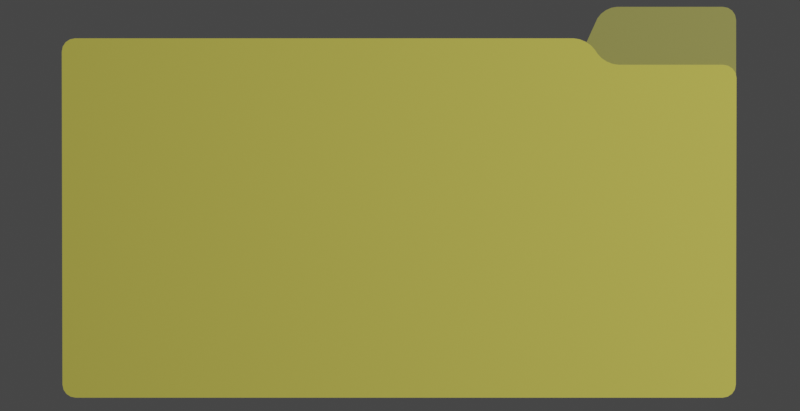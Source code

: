 # Source: simple-images.blend  (saved by Blender 2.81.16; exported with 4.5.12 LTS)
import bpy
from mathutils import Matrix  # noqa: F401  (used for matrix-valued properties, if any)

bpy.ops.wm.read_factory_settings(use_empty=True)
scene = bpy.context.scene
scene.name = 'Scene'

# ---- collections
col_collection = bpy.data.collections.new('Collection'); scene.collection.children.link(col_collection)

# ---- materials (node trees are filled in below, after node groups)
mat_envelope = bpy.data.materials.new('Envelope')
mat_envelope.use_transparent_shadow = False
mat_file = bpy.data.materials.new('File')
mat_file.use_transparent_shadow = False
mat_file_2 = bpy.data.materials.new('File 2')
mat_file_2.use_transparent_shadow = False

# ---- material node trees
mat_envelope.use_nodes = True; mat_envelope.node_tree.nodes.clear()
_N = mat_envelope.node_tree.nodes; _L = mat_envelope.node_tree.links
n0 = _N.new('ShaderNodeOutputMaterial'); n0.name = 'Material Output'; n0.location = (300, 300)
n1 = _N.new('ShaderNodeBsdfPrincipled'); n1.name = 'Principled BSDF'; n1.location = (10, 300)
n1.distribution = 'GGX'
n1.subsurface_method = 'BURLEY'
n1.inputs[0].default_value = (0.814, 0.7023, 0.5731, 1.0)
n1.inputs[3].default_value = 1.45
n1.inputs[27].default_value = (0.0, 0.0, 0.0, 1.0)
n1.inputs[28].default_value = 1.0
_L.new(n1.outputs[0], n0.inputs[0])
n0.is_active_output = True
mat_file.use_nodes = True; mat_file.node_tree.nodes.clear()
_N = mat_file.node_tree.nodes; _L = mat_file.node_tree.links
n0 = _N.new('ShaderNodeOutputMaterial'); n0.name = 'Material Output'; n0.location = (300, 300)
n1 = _N.new('ShaderNodeBsdfPrincipled'); n1.name = 'Principled BSDF'; n1.location = (10, 300)
n1.distribution = 'GGX'
n1.subsurface_method = 'BURLEY'
n1.inputs[0].default_value = (0.8, 0.7263, 0.1284, 1.0)
n1.inputs[3].default_value = 1.45
n1.inputs[13].default_value = 0.0
n1.inputs[27].default_value = (0.0, 0.0, 0.0, 1.0)
n1.inputs[28].default_value = 1.0
_L.new(n1.outputs[0], n0.inputs[0])
n0.is_active_output = True
mat_file_2.use_nodes = True; mat_file_2.node_tree.nodes.clear()
_N = mat_file_2.node_tree.nodes; _L = mat_file_2.node_tree.links
n0 = _N.new('ShaderNodeOutputMaterial'); n0.name = 'Material Output'; n0.location = (300, 300)
n1 = _N.new('ShaderNodeBsdfPrincipled'); n1.name = 'Principled BSDF'; n1.location = (10, 300)
n1.distribution = 'GGX'
n1.subsurface_method = 'BURLEY'
n1.inputs[0].default_value = (0.4125, 0.3968, 0.117, 1.0)
n1.inputs[3].default_value = 1.45
n1.inputs[13].default_value = 0.0
n1.inputs[27].default_value = (0.0, 0.0, 0.0, 1.0)
n1.inputs[28].default_value = 1.0
_L.new(n1.outputs[0], n0.inputs[0])
n0.is_active_output = True

# ---- world
world_world = bpy.data.worlds.new('World'); scene.world = world_world
world_world.use_nodes = True; world_world.node_tree.nodes.clear()
_N = world_world.node_tree.nodes; _L = world_world.node_tree.links
n0 = _N.new('ShaderNodeOutputWorld'); n0.name = 'World Output'; n0.location = (300, 300)
n1 = _N.new('ShaderNodeBackground'); n1.name = 'Background'; n1.location = (10, 300)
n1.inputs[0].default_value = (0.05088, 0.05088, 0.05088, 1.0)
_L.new(n1.outputs[0], n0.inputs[0])
n0.is_active_output = True
world_world.color = (0.05088, 0.05088, 0.05088)
world_world.use_sun_shadow = False
world_world.sun_shadow_jitter_overblur = 0.0

# ---- cameras
cam_camera = bpy.data.cameras.new('Camera')
cam_camera.clip_end = 100.0
cam_camera.ortho_scale = 7.314

# ---- lights
light_light = bpy.data.lights.new('Light', 'POINT')
light_light.transmission_factor = 0.0
light_light.energy = 1000.0
light_light.shadow_soft_size = 0.1
light_light.shadow_maximum_resolution = 0.006
light_light.use_absolute_resolution = True

# ---- meshes
me_plane = bpy.data.meshes.new('Plane')
me_plane.from_pydata([(-1.0, -0.5941, 0.0), (1.0, -0.5941, 0.0), (-1.0, 0.5941, 0.0), (1.0, 0.5941, 0.0), (-1.0, 0.4695, 0.0), (-1.0, 0.5937, 0.0), (0.0, -0.05812, 0.0), (0.0, 0.06609, 0.0), (1.0, 0.5937, 0.0), (1.0, 0.4695, 0.0)], [], [(0, 1, 9, 6, 4), (5, 7, 8, 3, 2)])
_uv = me_plane.uv_layers.new(name='UVMap')
_uv.uv.foreach_set('vector', [0.0, 0.0, 1.0, 0.0, 1.0, 0.8951, 0.5, 0.451, 0.0, 0.8951, 0.0, 0.9996, 0.5, 0.5556, 1.0, 0.9996, 1.0, 1.0, 0.0, 1.0])
me_plane.materials.append(mat_envelope)
me_plane.use_remesh_fix_poles = True
me_plane.use_remesh_preserve_attributes = False
me_plane.use_mirror_vertex_groups = False
me_plane.update()
me_cube_001 = bpy.data.meshes.new('Cube.001')
me_cube_001.from_pydata([(12.91, 7.561, -1.0), (12.91, 7.561, 1.0), (12.91, 9.561, -1.0), (12.91, 9.561, 1.0), (-12.91, 7.561, -1.0), (-12.91, 7.561, 1.0), (-12.91, 9.561, -1.0), (-12.91, 9.561, 1.0), (0.0, 1.0, -1.0), (0.0, 1.0, 1.0), (0.0, -1.0, -1.0), (0.0, -1.0, 1.0)], [], [(8, 9, 3, 2), (2, 3, 1, 0), (8, 2, 0, 10), (3, 9, 11, 1), (0, 1, 11, 10), (8, 6, 7, 9), (6, 4, 5, 7), (8, 10, 4, 6), (7, 5, 11, 9), (4, 10, 11, 5)])
_uv = me_cube_001.uv_layers.new(name='UVMap')
_uv.uv.foreach_set('vector', [0.375, 0.375, 0.625, 0.375, 0.625, 0.5, 0.375, 0.5, 0.375, 0.5, 0.625, 0.5, 0.625, 0.75, 0.375, 0.75, 0.25, 0.5, 0.375, 0.5, 0.375, 0.75, 0.25, 0.75, 0.625, 0.5, 0.75, 0.5, 0.75, 0.75, 0.625, 0.75, 0.375, 0.75, 0.625, 0.75, 0.625, 0.875, 0.375, 0.875, 0.375, 0.375, 0.375, 0.5, 0.625, 0.5, 0.625, 0.375, 0.375, 0.5, 0.375, 0.75, 0.625, 0.75, 0.625, 0.5, 0.25, 0.5, 0.25, 0.75, 0.375, 0.75, 0.375, 0.5, 0.625, 0.5, 0.625, 0.75, 0.75, 0.75, 0.75, 0.5, 0.375, 0.75, 0.375, 0.875, 0.625, 0.875, 0.625, 0.75])
me_cube_001.use_remesh_fix_poles = True
me_cube_001.use_remesh_preserve_attributes = False
me_cube_001.use_mirror_vertex_groups = False
me_cube_001.update()
me_cube_002 = bpy.data.meshes.new('Cube.002')
me_cube_002.from_pydata([(12.91, 8.21, 1.0), (12.91, 9.561, 1.0), (-12.91, 8.21, 1.0), (-12.91, 9.561, 1.0), (0.0, 1.0, 1.0), (0.0, -0.3518, 1.0)], [], [(1, 4, 5, 0), (3, 2, 5, 4)])
_uv = me_cube_002.uv_layers.new(name='UVMap')
_uv.uv.foreach_set('vector', [0.625, 0.5, 0.75, 0.5, 0.75, 0.75, 0.625, 0.75, 0.625, 0.5, 0.625, 0.75, 0.75, 0.75, 0.75, 0.5])
me_cube_002.use_remesh_fix_poles = True
me_cube_002.use_remesh_preserve_attributes = False
me_cube_002.use_mirror_vertex_groups = False
me_cube_002.update()
me_plane_004 = bpy.data.meshes.new('Plane.004')
me_plane_004.from_pydata([(-1.0, -0.5941, 0.0), (1.0, -0.5941, 0.0), (-1.0, 0.5941, 0.0), (1.0, 0.5941, 0.0), (-1.0, 0.4695, 0.0), (-1.0, 0.5946, 3.886e-11), (0.0, -0.05812, 0.0), (0.0, 1.122, 4.616e-08), (1.0, 0.5946, 3.886e-11), (1.0, 0.4695, 0.0)], [], [(0, 1, 9, 6, 4), (5, 7, 8, 3, 2)])
_uv = me_plane_004.uv_layers.new(name='UVMap')
_uv.uv.foreach_set('vector', [0.0, 0.0, 1.0, 0.0, 1.0, 0.8951, 0.5, 0.451, 0.0, 0.8951, 0.0, 0.9996, 0.5, 0.5556, 1.0, 0.9996, 1.0, 1.0, 0.0, 1.0])
me_plane_004.materials.append(mat_envelope)
me_plane_004.use_remesh_fix_poles = True
me_plane_004.use_remesh_preserve_attributes = False
me_plane_004.use_mirror_vertex_groups = False
me_plane_004.update()
me_plane_001 = bpy.data.meshes.new('Plane.001')
me_plane_001.from_pydata([(1.0, 0.4803, 0.0), (0.5526, 0.4803, 0.0), (1.0, 0.3457, 0.0), (0.5526, 0.3457, 0.0), (0.5526, -0.5694, 0.01361), (-1.0, 0.3457, 0.02002), (0.9951, 0.3457, 0.02002), (0.5526, 0.3457, 0.02002), (0.5542, -0.5694, 0.01361), (0.5542, 0.3457, 0.02002), (1.0, 0.5521, 0.0), (0.961, 0.5911, 0.0), (0.997, 0.567, 0.0), (0.9886, 0.5797, 0.0), (0.9759, 0.5881, 0.0), (0.5876, 0.5571, 0.0), (0.6456, 0.5911, 0.0), (0.5979, 0.5701, 0.0), (0.6125, 0.5811, 0.0), (0.6293, 0.5885, 0.0), (-0.961, -0.5694, 0.01361), (-1.0, -0.5304, 0.01388), (-0.9759, -0.5664, 0.01363), (-0.9886, -0.558, 0.01369), (-0.997, -0.5453, 0.01378), (0.9561, -0.5694, 0.01361), (0.9951, -0.5304, 0.01388), (0.971, -0.5664, 0.01363), (0.9837, -0.558, 0.01369), (0.9921, -0.5453, 0.01378), (-1.0, 0.4552, 0.02079), (-0.961, 0.4942, 0.02106), (-0.997, 0.4701, 0.02089), (-0.9886, 0.4828, 0.02098), (-0.9759, 0.4912, 0.02104), (0.9951, 0.3772, 0.02024), (0.9561, 0.4162, 0.02052), (0.9921, 0.3921, 0.02035), (0.9837, 0.4047, 0.02044), (0.971, 0.4132, 0.0205), (0.5136, 0.4942, 0.02106), (0.5526, 0.4552, 0.02079), (0.5748, 0.4622, 0.02084), (0.5285, 0.4912, 0.02104), (0.5411, 0.4828, 0.02098), (0.5302, 0.4917, 0.02105), (0.5391, 0.4876, 0.02102), (0.546, 0.4831, 0.02099), (0.5497, 0.4822, 0.02098), (0.5543, 0.4677, 0.02088), (0.5591, 0.4734, 0.02092), (0.5496, 0.4701, 0.02089), (0.551, 0.4756, 0.02093), (0.5541, 0.4788, 0.02096), (0.5633, 0.4744, 0.02092), (0.5476, 0.4848, 0.021), (0.5663, 0.4714, 0.0209), (0.5578, 0.4778, 0.02095), (0.5489, 0.484, 0.02099), (0.5844, 0.4482, 0.02074), (0.5834, 0.3849, 0.0203), (0.6456, 0.4162, 0.02052), (0.5912, 0.4336, 0.02064), (0.5933, 0.4164, 0.02052), (0.5959, 0.4359, 0.02066), (0.5992, 0.426, 0.02059), (0.6001, 0.4163, 0.02052), (0.6055, 0.4163, 0.02052), (0.5952, 0.3969, 0.02038), (0.6112, 0.407, 0.02045), (0.5906, 0.3993, 0.0204), (0.5989, 0.4067, 0.02045), (0.6082, 0.4121, 0.02049), (0.629, 0.4186, 0.02053), (0.6115, 0.4255, 0.02058), (0.6289, 0.4138, 0.0205), (0.6179, 0.4162, 0.02052), (0.6083, 0.4205, 0.02055), (0.5526, -0.5694, 0.0001395), (-1.0, 0.3457, 0.0001395), (0.9951, 0.3457, 0.0001395), (0.5526, 0.3457, 0.0001395), (0.5542, -0.5694, 0.0001395), (0.5542, 0.3457, 0.0001395), (-0.961, -0.5694, 0.0001395), (-1.0, -0.5304, 0.0001395), (-0.9759, -0.5664, 0.0001395), (-0.9886, -0.558, 0.0001395), (-0.997, -0.5453, 0.0001395), (0.9561, -0.5694, 0.0001395), (0.9951, -0.5304, 0.0001395), (0.971, -0.5664, 0.0001395), (0.9837, -0.558, 0.0001395), (0.9921, -0.5453, 0.0001395), (-1.0, 0.4552, 0.0001395), (-0.961, 0.4942, 0.0001395), (-0.997, 0.4702, 0.0001395), (-0.9886, 0.4828, 0.0001395), (-0.9759, 0.4912, 0.0001395), (0.5136, 0.4942, 0.0001395), (0.5526, 0.4552, 0.0001395), (0.5285, 0.4912, 0.0001395), (0.5411, 0.4828, 0.0001395), (0.5496, 0.4702, 0.0001395)], [], [(3, 2, 0, 1), (21, 24, 23, 22, 20, 4, 7, 5), (7, 9, 60, 70, 63, 62, 59, 42, 56, 50, 49, 41), (9, 6, 35, 37, 38, 39, 36, 61, 75, 69, 68, 60), (8, 25, 27, 28, 29, 26, 6, 9), (5, 7, 41, 51, 44, 43, 40, 31, 34, 33, 32, 30), (4, 8, 9, 7), (40, 43, 46, 45), (43, 44, 47, 46), (45, 46, 58, 55), (46, 47, 48, 58), (41, 49, 52, 51), (49, 50, 53, 52), (51, 52, 47, 44), (52, 53, 48, 47), (42, 54, 57, 56), (54, 55, 58, 57), (56, 57, 53, 50), (57, 58, 48, 53), (59, 62, 65, 64), (62, 63, 66, 65), (64, 65, 77, 74), (65, 66, 67, 77), (60, 68, 71, 70), (68, 69, 72, 71), (70, 71, 66, 63), (71, 72, 67, 66), (61, 73, 76, 75), (73, 74, 77, 76), (75, 76, 72, 69), (76, 77, 67, 72), (1, 0, 10, 12, 13, 14, 11, 16, 19, 18, 17, 15), (85, 88, 87, 86, 84, 78, 81, 79), (82, 89, 91, 92, 93, 90, 80, 83), (79, 81, 100, 103, 102, 101, 99, 95, 98, 97, 96, 94)])
me_plane_001.polygons.foreach_set('material_index', [2, 1, 1, 1, 1, 1, 1, 1, 1, 1, 1, 1, 1, 1, 1, 1, 1, 1, 1, 1, 1, 1, 1, 1, 1, 1, 1, 1, 1, 1, 1, 2, 2, 2, 2])
_uv = me_plane_001.uv_layers.new(name='UVMap')
_uv.uv.foreach_set('vector', [0.7763, 0.7701, 1.0, 0.7701, 1.0, 0.8951, 0.7763, 0.8951, 0.0, 0.0328, 0.001483, 0.02025, 0.005707, 0.009606, 0.01203, 0.002496, 0.01948, 0.0, 0.7763, 0.0, 0.7763, 0.7701, 0.0, 0.7701, 0.7763, 0.7701, 0.7771, 0.7701, 0.7771, 0.8396, 0.777, 0.8609, 0.7769, 0.879, 0.7769, 0.8909, 0.7768, 0.8951, 0.7766, 0.8951, 0.7765, 0.8926, 0.7764, 0.8855, 0.7763, 0.8748, 0.7763, 0.8623, 0.7771, 0.7701, 1.0, 0.7701, 1.0, 0.826, 0.9984, 0.8524, 0.9937, 0.8748, 0.9863, 0.8898, 0.9776, 0.8951, 0.7995, 0.8951, 0.7907, 0.8909, 0.7832, 0.8788, 0.7786, 0.8609, 0.7771, 0.8396, 0.7771, 0.0, 0.9803, 0.0, 0.9878, 0.002496, 0.9942, 0.009606, 0.9985, 0.02025, 1.0, 0.0328, 1.0, 0.7701, 0.7771, 0.7701, 0.0, 0.7701, 0.7763, 0.7701, 0.7763, 0.8623, 0.7748, 0.8748, 0.7706, 0.8855, 0.7643, 0.8926, 0.7568, 0.8951, 0.01948, 0.8951, 0.01203, 0.8926, 0.005707, 0.8855, 0.001483, 0.8748, 0.0, 0.8623, 0.7763, 0.0, 0.7771, 0.0, 0.7771, 0.7701, 0.7763, 0.7701, 0.7568, 0.8951, 0.7643, 0.8926, 0.7695, 0.8951, 0.7651, 0.893, 0.7643, 0.8926, 0.7706, 0.8855, 0.773, 0.8857, 0.7695, 0.8895, 0.7651, 0.893, 0.7695, 0.8895, 0.7745, 0.8865, 0.7738, 0.8872, 0.7695, 0.8951, 0.773, 0.8857, 0.7766, 0.8898, 0.7745, 0.8865, 0.7763, 0.8623, 0.7763, 0.8748, 0.7763, 0.8795, 0.7748, 0.8748, 0.7763, 0.8748, 0.7764, 0.8855, 0.7767, 0.8831, 0.7763, 0.8776, 0.7762, 0.8713, 0.7763, 0.8776, 0.7762, 0.8778, 0.7761, 0.8717, 0.7763, 0.8795, 0.7767, 0.8831, 0.7766, 0.8898, 0.773, 0.8857, 0.7874, 0.8681, 0.7816, 0.8784, 0.781, 0.8837, 0.7831, 0.876, 0.7816, 0.8784, 0.7738, 0.8872, 0.7745, 0.8865, 0.7789, 0.8813, 0.7831, 0.876, 0.7789, 0.8813, 0.7767, 0.8831, 0.7795, 0.8776, 0.781, 0.8837, 0.7745, 0.8865, 0.7766, 0.8898, 0.7767, 0.8831, 0.7768, 0.8951, 0.7769, 0.8909, 0.777, 0.8951, 0.7769, 0.8987, 0.7769, 0.8909, 0.7769, 0.879, 0.777, 0.8872, 0.777, 0.8944, 0.7769, 0.8987, 0.777, 0.8944, 0.7771, 0.9008, 0.7772, 0.909, 0.777, 0.8951, 0.777, 0.8872, 0.7771, 0.8948, 0.7771, 0.9008, 0.7771, 0.8396, 0.7786, 0.8609, 0.7771, 0.8777, 0.777, 0.8609, 0.7786, 0.8609, 0.7832, 0.8788, 0.7784, 0.8906, 0.7768, 0.8783, 0.7753, 0.8652, 0.7768, 0.8783, 0.7737, 0.8954, 0.7702, 0.8955, 0.7771, 0.8777, 0.7784, 0.8906, 0.7771, 0.8948, 0.777, 0.8872, 0.7779, 0.9419, 0.7775, 0.9241, 0.7773, 0.9087, 0.7776, 0.9198, 0.7775, 0.9241, 0.7772, 0.909, 0.7771, 0.9008, 0.7773, 0.9088, 0.7776, 0.9198, 0.7773, 0.9088, 0.7784, 0.8906, 0.7773, 0.8927, 0.7773, 0.9087, 0.7771, 0.9008, 0.7771, 0.8948, 0.7784, 0.8906, 0.7763, 0.8951, 1.0, 0.8951, 1.0, 0.8951, 0.9984, 0.8951, 0.9937, 0.8951, 0.9864, 0.8951, 0.9778, 0.8951, 0.7984, 0.8951, 0.7898, 0.8951, 0.7824, 0.8951, 0.7778, 0.8951, 0.7763, 0.8951, 0.0, 0.0328, 0.001483, 0.02025, 0.005707, 0.009606, 0.01203, 0.002496, 0.01948, 0.0, 0.7763, 0.0, 0.7763, 0.7701, 0.0, 0.7701, 0.7771, 0.0, 0.9803, 0.0, 0.9878, 0.002496, 0.9942, 0.009606, 0.9985, 0.02025, 1.0, 0.0328, 1.0, 0.7701, 0.7771, 0.7701, 0.0, 0.7701, 0.7763, 0.7701, 0.7763, 0.8623, 0.7748, 0.8748, 0.7706, 0.8855, 0.7643, 0.8926, 0.7568, 0.8951, 0.01948, 0.8951, 0.01203, 0.8926, 0.005707, 0.8855, 0.001483, 0.8748, 0.0, 0.8623])
me_plane_001.materials.append(mat_envelope)
me_plane_001.materials.append(mat_file)
me_plane_001.materials.append(mat_file_2)
me_plane_001.use_remesh_fix_poles = True
me_plane_001.use_remesh_preserve_attributes = False
me_plane_001.use_mirror_vertex_groups = False
me_plane_001.update()
me_plane_002 = bpy.data.meshes.new('Plane.002')
me_plane_002.from_pydata([(1.0, 0.4803, 0.0), (0.5526, 0.4803, 0.0), (1.0, 0.3457, 0.0), (0.5526, 0.3457, 0.0), (0.5526, -0.5694, 0.01361), (-1.0, 0.2521, 0.4168), (0.9951, 0.2521, 0.4168), (0.5526, 0.2521, 0.4168), (0.5542, -0.5694, 0.01361), (0.5542, 0.2521, 0.4168), (1.0, 0.5521, 0.0), (0.961, 0.5911, 0.0), (0.997, 0.567, 0.0), (0.9886, 0.5797, 0.0), (0.9759, 0.5881, 0.0), (0.5876, 0.5571, 0.0), (0.6456, 0.5911, 0.0), (0.5979, 0.5701, 0.0), (0.6125, 0.5811, 0.0), (0.6293, 0.5885, 0.0), (-0.961, -0.5694, 0.01361), (-1.0, -0.5344, 0.03078), (-0.9759, -0.5667, 0.01492), (-0.9886, -0.5591, 0.01864), (-0.997, -0.5478, 0.02421), (0.9561, -0.5694, 0.01361), (0.9951, -0.5344, 0.03078), (0.971, -0.5667, 0.01492), (0.9837, -0.5591, 0.01864), (0.9921, -0.5478, 0.02421), (-1.0, 0.3504, 0.4651), (-0.961, 0.3854, 0.4822), (-0.997, 0.3638, 0.4716), (-0.9886, 0.3752, 0.4772), (-0.9759, 0.3827, 0.4809), (0.9951, 0.2804, 0.4307), (0.9561, 0.3154, 0.4479), (0.9921, 0.2938, 0.4373), (0.9837, 0.3051, 0.4428), (0.971, 0.3127, 0.4466), (0.5136, 0.3854, 0.4822), (0.5526, 0.3504, 0.4651), (0.5748, 0.3566, 0.4681), (0.5285, 0.3827, 0.4809), (0.5411, 0.3752, 0.4772), (0.5302, 0.3832, 0.4812), (0.5391, 0.3794, 0.4793), (0.546, 0.3754, 0.4773), (0.5497, 0.3746, 0.4769), (0.5543, 0.3616, 0.4706), (0.5591, 0.3667, 0.4731), (0.5496, 0.3638, 0.4716), (0.551, 0.3687, 0.4741), (0.5541, 0.3716, 0.4755), (0.5633, 0.3677, 0.4735), (0.5476, 0.377, 0.4781), (0.5663, 0.365, 0.4722), (0.5578, 0.3707, 0.475), (0.5489, 0.3762, 0.4777), (0.5844, 0.3441, 0.462), (0.5834, 0.2873, 0.4341), (0.6456, 0.3154, 0.4479), (0.5912, 0.331, 0.4555), (0.5933, 0.3156, 0.448), (0.5959, 0.3331, 0.4566), (0.5992, 0.3242, 0.4522), (0.6001, 0.3155, 0.4479), (0.6055, 0.3155, 0.4479), (0.5952, 0.298, 0.4394), (0.6112, 0.3071, 0.4438), (0.5906, 0.3002, 0.4404), (0.5989, 0.3068, 0.4437), (0.6082, 0.3117, 0.4461), (0.629, 0.3175, 0.4489), (0.6115, 0.3238, 0.452), (0.6289, 0.3132, 0.4468), (0.6179, 0.3154, 0.4479), (0.6083, 0.3192, 0.4498), (0.5526, -0.5694, 0.0001395), (-1.0, 0.3457, 0.0001395), (0.9951, 0.3457, 0.0001395), (0.5526, 0.3457, 0.0001395), (0.5542, -0.5694, 0.0001395), (0.5542, 0.3457, 0.0001395), (-0.961, -0.5694, 0.0001395), (-1.0, -0.5304, 0.0001395), (-0.9759, -0.5664, 0.0001395), (-0.9886, -0.558, 0.0001395), (-0.997, -0.5453, 0.0001395), (0.9561, -0.5694, 0.0001395), (0.9951, -0.5304, 0.0001395), (0.971, -0.5664, 0.0001395), (0.9837, -0.558, 0.0001395), (0.9921, -0.5453, 0.0001395), (-1.0, 0.4552, 0.0001395), (-0.961, 0.4942, 0.0001395), (-0.997, 0.4702, 0.0001395), (-0.9886, 0.4828, 0.0001395), (-0.9759, 0.4912, 0.0001395), (0.5136, 0.4942, 0.0001395), (0.5526, 0.4552, 0.0001395), (0.5285, 0.4912, 0.0001395), (0.5411, 0.4828, 0.0001395), (0.5496, 0.4702, 0.0001395)], [], [(3, 2, 0, 1), (21, 24, 23, 22, 20, 4, 7, 5), (7, 9, 60, 70, 63, 62, 59, 42, 56, 50, 49, 41), (9, 6, 35, 37, 38, 39, 36, 61, 75, 69, 68, 60), (8, 25, 27, 28, 29, 26, 6, 9), (5, 7, 41, 51, 44, 43, 40, 31, 34, 33, 32, 30), (4, 8, 9, 7), (40, 43, 46, 45), (43, 44, 47, 46), (45, 46, 58, 55), (46, 47, 48, 58), (41, 49, 52, 51), (49, 50, 53, 52), (51, 52, 47, 44), (52, 53, 48, 47), (42, 54, 57, 56), (54, 55, 58, 57), (56, 57, 53, 50), (57, 58, 48, 53), (59, 62, 65, 64), (62, 63, 66, 65), (64, 65, 77, 74), (65, 66, 67, 77), (60, 68, 71, 70), (68, 69, 72, 71), (70, 71, 66, 63), (71, 72, 67, 66), (61, 73, 76, 75), (73, 74, 77, 76), (75, 76, 72, 69), (76, 77, 67, 72), (1, 0, 10, 12, 13, 14, 11, 16, 19, 18, 17, 15), (85, 88, 87, 86, 84, 78, 81, 79), (82, 89, 91, 92, 93, 90, 80, 83), (79, 81, 100, 103, 102, 101, 99, 95, 98, 97, 96, 94)])
me_plane_002.polygons.foreach_set('material_index', [2, 1, 1, 1, 1, 1, 1, 1, 1, 1, 1, 1, 1, 1, 1, 1, 1, 1, 1, 1, 1, 1, 1, 1, 1, 1, 1, 1, 1, 1, 1, 2, 2, 2, 2])
_uv = me_plane_002.uv_layers.new(name='UVMap')
_uv.uv.foreach_set('vector', [0.7763, 0.7701, 1.0, 0.7701, 1.0, 0.8951, 0.7763, 0.8951, 0.0, 0.0328, 0.001483, 0.02025, 0.005707, 0.009606, 0.01203, 0.002496, 0.01948, 0.0, 0.7763, 0.0, 0.7763, 0.7701, 0.0, 0.7701, 0.7763, 0.7701, 0.7771, 0.7701, 0.7771, 0.8396, 0.777, 0.8609, 0.7769, 0.879, 0.7769, 0.8909, 0.7768, 0.8951, 0.7766, 0.8951, 0.7765, 0.8926, 0.7764, 0.8855, 0.7763, 0.8748, 0.7763, 0.8623, 0.7771, 0.7701, 1.0, 0.7701, 1.0, 0.826, 0.9984, 0.8524, 0.9937, 0.8748, 0.9863, 0.8898, 0.9776, 0.8951, 0.7995, 0.8951, 0.7907, 0.8909, 0.7832, 0.8788, 0.7786, 0.8609, 0.7771, 0.8396, 0.7771, 0.0, 0.9803, 0.0, 0.9878, 0.002496, 0.9942, 0.009606, 0.9985, 0.02025, 1.0, 0.0328, 1.0, 0.7701, 0.7771, 0.7701, 0.0, 0.7701, 0.7763, 0.7701, 0.7763, 0.8623, 0.7748, 0.8748, 0.7706, 0.8855, 0.7643, 0.8926, 0.7568, 0.8951, 0.01948, 0.8951, 0.01203, 0.8926, 0.005707, 0.8855, 0.001483, 0.8748, 0.0, 0.8623, 0.7763, 0.0, 0.7771, 0.0, 0.7771, 0.7701, 0.7763, 0.7701, 0.7568, 0.8951, 0.7643, 0.8926, 0.7695, 0.8951, 0.7651, 0.893, 0.7643, 0.8926, 0.7706, 0.8855, 0.773, 0.8857, 0.7695, 0.8895, 0.7651, 0.893, 0.7695, 0.8895, 0.7745, 0.8865, 0.7738, 0.8872, 0.7695, 0.8951, 0.773, 0.8857, 0.7766, 0.8898, 0.7745, 0.8865, 0.7763, 0.8623, 0.7763, 0.8748, 0.7763, 0.8795, 0.7748, 0.8748, 0.7763, 0.8748, 0.7764, 0.8855, 0.7767, 0.8831, 0.7763, 0.8776, 0.7762, 0.8713, 0.7763, 0.8776, 0.7762, 0.8778, 0.7761, 0.8717, 0.7763, 0.8795, 0.7767, 0.8831, 0.7766, 0.8898, 0.773, 0.8857, 0.7874, 0.8681, 0.7816, 0.8784, 0.781, 0.8837, 0.7831, 0.876, 0.7816, 0.8784, 0.7738, 0.8872, 0.7745, 0.8865, 0.7789, 0.8813, 0.7831, 0.876, 0.7789, 0.8813, 0.7767, 0.8831, 0.7795, 0.8776, 0.781, 0.8837, 0.7745, 0.8865, 0.7766, 0.8898, 0.7767, 0.8831, 0.7768, 0.8951, 0.7769, 0.8909, 0.777, 0.8951, 0.7769, 0.8987, 0.7769, 0.8909, 0.7769, 0.879, 0.777, 0.8872, 0.777, 0.8944, 0.7769, 0.8987, 0.777, 0.8944, 0.7771, 0.9008, 0.7772, 0.909, 0.777, 0.8951, 0.777, 0.8872, 0.7771, 0.8948, 0.7771, 0.9008, 0.7771, 0.8396, 0.7786, 0.8609, 0.7771, 0.8777, 0.777, 0.8609, 0.7786, 0.8609, 0.7832, 0.8788, 0.7784, 0.8906, 0.7768, 0.8783, 0.7753, 0.8652, 0.7768, 0.8783, 0.7737, 0.8954, 0.7702, 0.8955, 0.7771, 0.8777, 0.7784, 0.8906, 0.7771, 0.8948, 0.777, 0.8872, 0.7779, 0.9419, 0.7775, 0.9241, 0.7773, 0.9087, 0.7776, 0.9198, 0.7775, 0.9241, 0.7772, 0.909, 0.7771, 0.9008, 0.7773, 0.9088, 0.7776, 0.9198, 0.7773, 0.9088, 0.7784, 0.8906, 0.7773, 0.8927, 0.7773, 0.9087, 0.7771, 0.9008, 0.7771, 0.8948, 0.7784, 0.8906, 0.7763, 0.8951, 1.0, 0.8951, 1.0, 0.8951, 0.9984, 0.8951, 0.9937, 0.8951, 0.9864, 0.8951, 0.9778, 0.8951, 0.7984, 0.8951, 0.7898, 0.8951, 0.7824, 0.8951, 0.7778, 0.8951, 0.7763, 0.8951, 0.0, 0.0328, 0.001483, 0.02025, 0.005707, 0.009606, 0.01203, 0.002496, 0.01948, 0.0, 0.7763, 0.0, 0.7763, 0.7701, 0.0, 0.7701, 0.7771, 0.0, 0.9803, 0.0, 0.9878, 0.002496, 0.9942, 0.009606, 0.9985, 0.02025, 1.0, 0.0328, 1.0, 0.7701, 0.7771, 0.7701, 0.0, 0.7701, 0.7763, 0.7701, 0.7763, 0.8623, 0.7748, 0.8748, 0.7706, 0.8855, 0.7643, 0.8926, 0.7568, 0.8951, 0.01948, 0.8951, 0.01203, 0.8926, 0.005707, 0.8855, 0.001483, 0.8748, 0.0, 0.8623])
me_plane_002.materials.append(mat_envelope)
me_plane_002.materials.append(mat_file)
me_plane_002.materials.append(mat_file_2)
me_plane_002.use_remesh_fix_poles = True
me_plane_002.use_remesh_preserve_attributes = False
me_plane_002.use_mirror_vertex_groups = False
me_plane_002.update()

# ---- objects
ob_light = bpy.data.objects.new('Light', light_light)
ob_camera = bpy.data.objects.new('Camera', cam_camera)
ob_envelope_closed = bpy.data.objects.new('Envelope_closed', me_plane)
ob_cube = bpy.data.objects.new('Cube', me_cube_001)
ob_cube_001 = bpy.data.objects.new('Cube.001', me_cube_002)
ob_envelope_open = bpy.data.objects.new('Envelope_open', me_plane_004)
ob_folder_closed = bpy.data.objects.new('Folder-closed', me_plane_001)
ob_folder_open = bpy.data.objects.new('Folder-open', me_plane_002)

# ---- transforms, parenting, visibility, modifiers, constraints
ob_light.location = (4.076, 1.005, 5.904)
ob_light.rotation_euler = (0.6503, 0.05522, 1.866)
ob_light.lock_rotations_4d = False
ob_light.empty_display_type = 'ARROWS'
ob_light.color = (0.0, 0.0, 0.0, 0.0)
ob_light.lineart.crease_threshold = 0.0
ob_camera.location = (0.0, 0.0, 3.306)
ob_camera.lock_rotations_4d = False
ob_camera.empty_display_type = 'ARROWS'
ob_camera.color = (0.0, 0.0, 0.0, 0.0)
ob_camera.display_type = 'WIRE'
ob_camera.lineart.crease_threshold = 0.0
ob_envelope_closed.location = (0.0, -0.2586, 0.0)
ob_envelope_closed.hide_render = True
ob_envelope_closed.lineart.crease_threshold = 0.0
ob_cube.location = (0.0, 0.003987, 0.0)
ob_cube.scale = (0.07808, 0.06211, 1.0)
ob_cube.hide_render = True
ob_cube.lineart.crease_threshold = 0.0
ob_cube_001.location = (0.0, 0.0004516, -0.9965)
ob_cube_001.scale = (0.07743, 0.06211, 1.0)
ob_cube_001.hide_render = True
ob_cube_001.lineart.crease_threshold = 0.0
ob_envelope_open.location = (0.0, -0.2572, 0.0)
ob_envelope_open.hide_render = True
ob_envelope_open.lineart.crease_threshold = 0.0
ob_folder_closed.location = (0.0, 0.0, 0.0)
ob_folder_closed.lineart.crease_threshold = 0.0
ob_folder_open.location = (0.0, 0.0, 0.0)
ob_folder_open.hide_render = True
ob_folder_open.lineart.crease_threshold = 0.0

# ---- collection membership
col_collection.objects.link(ob_light)
col_collection.objects.link(ob_camera)
col_collection.objects.link(ob_envelope_closed)
col_collection.objects.link(ob_cube)
col_collection.objects.link(ob_cube_001)
col_collection.objects.link(ob_envelope_open)
col_collection.objects.link(ob_folder_closed)
col_collection.objects.link(ob_folder_open)

# ---- scene / render settings (as saved in the file)
scene.camera = ob_camera
scene.frame_start = 1; scene.frame_end = 250; scene.frame_set(46)
scene.render.engine = 'BLENDER_EEVEE_NEXT'
scene.render.resolution_x = 350
scene.render.resolution_y = 180
scene.render.film_transparent = True
scene.cycles.use_denoising = False
scene.cycles.samples = 128
scene.cycles.sampling_pattern = 'TABULATED_SOBOL'
scene.cycles.use_adaptive_sampling = False
scene.cycles.use_light_tree = False
scene.eevee.taa_render_samples = 73
scene.view_settings.view_transform = 'Filmic'
bpy.context.view_layer.update()
